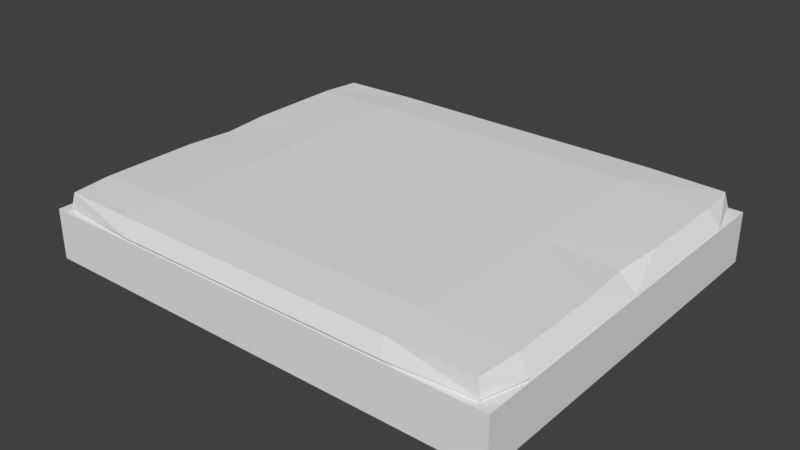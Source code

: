 # Source: Room.blend  (saved by Blender 2.79.0; exported with 4.5.12 LTS)
import bpy
from mathutils import Matrix  # noqa: F401  (used for matrix-valued properties, if any)

bpy.ops.wm.read_factory_settings(use_empty=True)
scene = bpy.context.scene
scene.name = 'Scene'

# ---- collections
col_collection_1 = bpy.data.collections.new('Collection 1'); scene.collection.children.link(col_collection_1)

# ---- world
world_world = bpy.data.worlds.new('World'); scene.world = world_world
world_world.color = (0.05088, 0.05088, 0.05088)
world_world.use_sun_shadow = False
world_world.sun_shadow_jitter_overblur = 0.0
world_world.cycles.sampling_method = 'MANUAL'

# ---- meshes
me_plane_001 = bpy.data.meshes.new('Plane.001')
me_plane_001.from_pydata([(2.824, 1.544, 0.5242), (2.824, 0.0, 0.5242), (-0.8681, 1.544, 0.5242), (-0.8681, 0.0, 0.5242), (-0.8681, 1.544, 0.7816), (-0.8681, 0.0, 0.7816), (2.824, 1.544, 0.7816), (2.824, 0.0, 0.7816), (2.165, 1.56, 0.5178), (1.373, 1.56, 0.5178), (0.5823, 1.56, 0.5178), (-0.2089, 1.56, 0.5178), (2.165, 0.0, 0.4985), (1.373, 0.0, 0.4985), (0.5823, 0.0, 0.4985), (-0.2089, 0.0, 0.4985), (2.165, 1.56, 0.788), (1.373, 1.56, 0.788), (0.5823, 1.56, 0.788), (-0.2089, 1.56, 0.788), (2.165, 0.0, 0.8073), (1.373, 0.0, 0.8073), (0.5823, 0.0, 0.8073), (-0.2089, 0.0, 0.8073), (-0.9011, 1.208, 0.5178), (-0.9011, 0.8054, 0.5178), (-0.9011, 0.4027, 0.5178), (2.857, 0.4027, 0.5178), (2.857, 0.8054, 0.5178), (2.857, 1.208, 0.5178), (-0.9011, 1.208, 0.788), (-0.9011, 0.8054, 0.788), (-0.9011, 0.4027, 0.788), (2.857, 0.4027, 0.788), (2.857, 0.8054, 0.788), (2.857, 1.208, 0.788), (-0.2089, 0.4027, 0.8073), (-0.2089, 0.8054, 0.8073), (-0.2089, 1.208, 0.8073), (0.5823, 0.4027, 0.8073), (0.5823, 0.8054, 0.8073), (0.5823, 1.208, 0.8073), (1.373, 0.4027, 0.8073), (1.373, 0.8054, 0.8073), (1.373, 1.208, 0.8073), (2.165, 0.4027, 0.8073), (2.165, 0.8054, 0.8073), (2.165, 1.208, 0.8073), (-0.2089, 1.208, 0.4985), (-0.2089, 0.8054, 0.4985), (-0.2089, 0.4027, 0.4985), (0.5823, 1.208, 0.4985), (0.5823, 0.8054, 0.4985), (0.5823, 0.4027, 0.4985), (1.373, 1.208, 0.4985), (1.373, 0.8054, 0.4985), (1.373, 0.4027, 0.4985), (2.165, 1.208, 0.4985), (2.165, 0.8054, 0.4985), (2.165, 0.4027, 0.4985), (2.857, 1.56, 0.6529), (2.956, 0.0, 0.6529), (-1.0, 0.0, 0.6529), (-0.9011, 1.56, 0.6529), (2.165, 1.611, 0.6529), (1.373, 1.611, 0.6529), (0.5823, 1.611, 0.6529), (-0.2089, 1.611, 0.6529), (-1.0, 1.208, 0.6529), (-1.0, 0.8054, 0.6529), (-1.0, 0.4027, 0.6529), (2.956, 0.4027, 0.6529), (2.956, 0.8054, 0.6529), (2.956, 1.208, 0.6529)], [], [(57, 8, 0, 29), (47, 35, 6, 16), (73, 60, 6, 35), (70, 62, 5, 32), (67, 63, 4, 19), (60, 64, 16, 6), (64, 65, 17, 16), (65, 66, 18, 17), (66, 67, 19, 18), (30, 38, 19, 4), (38, 41, 18, 19), (41, 44, 17, 18), (44, 47, 16, 17), (24, 2, 11, 48), (48, 11, 10, 51), (51, 10, 9, 54), (54, 9, 8, 57), (13, 56, 59, 12), (56, 55, 58, 59), (55, 54, 57, 58), (14, 53, 56, 13), (53, 52, 55, 56), (52, 51, 54, 55), (15, 50, 53, 14), (50, 49, 52, 53), (49, 48, 51, 52), (3, 26, 50, 15), (26, 25, 49, 50), (25, 24, 48, 49), (21, 20, 45, 42), (42, 45, 46, 43), (43, 46, 47, 44), (22, 21, 42, 39), (39, 42, 43, 40), (40, 43, 44, 41), (23, 22, 39, 36), (36, 39, 40, 37), (37, 40, 41, 38), (5, 23, 36, 32), (32, 36, 37, 31), (31, 37, 38, 30), (63, 68, 30, 4), (68, 69, 31, 30), (69, 70, 32, 31), (61, 71, 33, 7), (71, 72, 34, 33), (72, 73, 35, 34), (20, 7, 33, 45), (45, 33, 34, 46), (46, 34, 35, 47), (12, 59, 27, 1), (59, 58, 28, 27), (58, 57, 29, 28), (28, 29, 73, 72), (27, 28, 72, 71), (1, 27, 71, 61), (25, 26, 70, 69), (24, 25, 69, 68), (2, 24, 68, 63), (10, 11, 67, 66), (9, 10, 66, 65), (8, 9, 65, 64), (0, 8, 64, 60), (11, 2, 63, 67), (26, 3, 62, 70), (29, 0, 60, 73)])
me_plane_001.use_remesh_preserve_volume = False
me_plane_001.use_remesh_preserve_attributes = False
me_plane_001.use_mirror_vertex_groups = False
me_plane_001.update()
me_plane = bpy.data.meshes.new('Plane')
me_plane.from_pydata([(2.956, 1.611, 0.4199), (2.956, 0.0, 0.4199), (-1.0, 1.611, 0.0), (2.956, 1.611, 0.0), (-1.0, 0.0, 0.0), (2.956, 0.0, 0.0), (-1.0, 1.611, 0.4199), (-1.0, 0.0, 0.4199)], [], [(4, 2, 3, 5), (7, 1, 0, 6), (5, 3, 0, 1), (3, 2, 6, 0), (2, 4, 7, 6)])
me_plane.use_remesh_preserve_volume = False
me_plane.use_remesh_preserve_attributes = False
me_plane.use_mirror_vertex_groups = False
me_plane.update()

# ---- objects
ob_plane_001 = bpy.data.objects.new('Plane.001', me_plane_001)
ob_plane = bpy.data.objects.new('Plane', me_plane)

# ---- transforms, parenting, visibility, modifiers, constraints
ob_plane_001.location = (0.0, 0.0, -0.2103)
ob_plane_001.lineart.crease_threshold = 0.0
_m = ob_plane_001.modifiers.new('Mirror', 'MIRROR')
_m.use_axis = (False, True, False)
_m.use_clip = True
ob_plane.location = (0.0, 0.0, 0.0)
ob_plane.lineart.crease_threshold = 0.0
_m = ob_plane.modifiers.new('Mirror', 'MIRROR')
_m.use_axis = (False, True, False)
_m.use_clip = True

# ---- collection membership
col_collection_1.objects.link(ob_plane_001)
col_collection_1.objects.link(ob_plane)

# ---- scene / render settings (as saved in the file)
scene.frame_start = 1; scene.frame_end = 250; scene.frame_set(1)
scene.render.engine = 'BLENDER_EEVEE_NEXT'
scene.render.resolution_percentage = 50
scene.render.dither_intensity = 0.0
scene.cycles.use_denoising = False
scene.cycles.samples = 128
scene.cycles.sampling_pattern = 'TABULATED_SOBOL'
scene.cycles.use_adaptive_sampling = False
scene.cycles.use_light_tree = False
scene.cycles.blur_glossy = 0.0
scene.cycles.sample_clamp_indirect = 0.0
scene.view_settings.view_transform = 'Standard'
bpy.context.view_layer.update()

# ---- added for rendering (the .blend has no active camera and no usable light): camera, sun
cam_auto = bpy.data.cameras.new('AutoCamera')
cam_auto.lens = 50.0
cam_auto.sensor_width = 36.0
cam_auto.clip_end = 1000.0
ob_auto_camera = bpy.data.objects.new('AutoCamera', cam_auto)
scene.collection.objects.link(ob_auto_camera)
ob_auto_camera.location = (5.73014, -5.70276, 4.10035)
ob_auto_camera.rotation_euler = (1.09748, -7.21219e-08, 0.694738)
scene.camera = ob_auto_camera
light_auto_sun = bpy.data.lights.new('AutoSun', 'SUN')
light_auto_sun.energy = 3.0
light_auto_sun.angle = 0.0523599
ob_auto_sun = bpy.data.objects.new('AutoSun', light_auto_sun)
scene.collection.objects.link(ob_auto_sun)
ob_auto_sun.rotation_euler = (0.872665, 0.174533, 0.523599)
bpy.context.view_layer.update()
